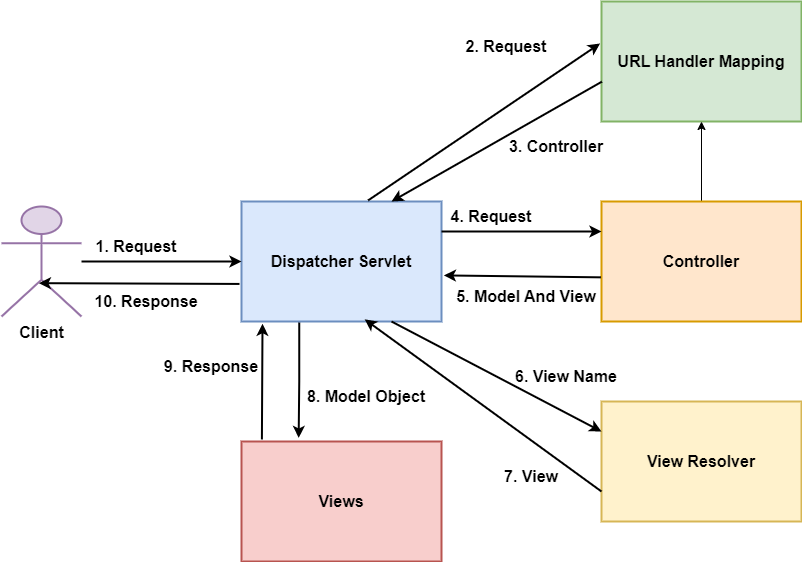

The diagram above was exported from draw.io. Its source (the exported page's mxGraphModel, read from the mxfile embedded in the PNG):
<mxGraphModel dx="2485" dy="856" grid="1" gridSize="10" guides="1" tooltips="1" connect="1" arrows="1" fold="1" page="1" pageScale="1" pageWidth="850" pageHeight="1100" background="#ffffff" math="0" shadow="0">
  <root>
    <mxCell id="0" />
    <mxCell id="1" parent="0" />
    <mxCell id="DkGQbx7ipSXag1yiqpPA-40" style="edgeStyle=orthogonalEdgeStyle;rounded=0;orthogonalLoop=1;jettySize=auto;html=1;entryX=0.286;entryY=-0.03;entryDx=0;entryDy=0;strokeWidth=2;fontSize=16;entryPerimeter=0;exitX=0.289;exitY=1.006;exitDx=0;exitDy=0;exitPerimeter=0;" parent="1" source="DkGQbx7ipSXag1yiqpPA-1" target="DkGQbx7ipSXag1yiqpPA-5" edge="1">
      <mxGeometry relative="1" as="geometry" />
    </mxCell>
    <mxCell id="DkGQbx7ipSXag1yiqpPA-1" value="Dispatcher Servlet" style="rounded=0;whiteSpace=wrap;html=1;fontStyle=1;fontSize=16;fillColor=#dae8fc;strokeColor=#6c8ebf;align=center;strokeWidth=2;" parent="1" vertex="1">
      <mxGeometry x="120" y="360" width="200" height="120" as="geometry" />
    </mxCell>
    <mxCell id="DkGQbx7ipSXag1yiqpPA-2" value="URL Handler Mapping" style="rounded=0;whiteSpace=wrap;html=1;fontStyle=1;fontSize=16;fillColor=#d5e8d4;strokeColor=#82b366;align=center;strokeWidth=2;" parent="1" vertex="1">
      <mxGeometry x="480" y="160" width="200" height="120" as="geometry" />
    </mxCell>
    <mxCell id="5IqNvI8BYjg4Vi1t3yIR-1" value="" style="edgeStyle=orthogonalEdgeStyle;rounded=0;orthogonalLoop=1;jettySize=auto;html=1;" edge="1" parent="1" source="DkGQbx7ipSXag1yiqpPA-3" target="DkGQbx7ipSXag1yiqpPA-2">
      <mxGeometry relative="1" as="geometry" />
    </mxCell>
    <mxCell id="DkGQbx7ipSXag1yiqpPA-3" value="Controller" style="rounded=0;whiteSpace=wrap;html=1;fontStyle=1;fontSize=16;fillColor=#ffe6cc;strokeColor=#d79b00;align=center;strokeWidth=2;" parent="1" vertex="1">
      <mxGeometry x="480" y="360" width="200" height="120" as="geometry" />
    </mxCell>
    <mxCell id="DkGQbx7ipSXag1yiqpPA-4" value="View Resolver" style="rounded=0;whiteSpace=wrap;html=1;fontStyle=1;fontSize=16;fillColor=#fff2cc;strokeColor=#d6b656;align=center;strokeWidth=2;" parent="1" vertex="1">
      <mxGeometry x="480" y="560" width="200" height="120" as="geometry" />
    </mxCell>
    <mxCell id="DkGQbx7ipSXag1yiqpPA-5" value="Views" style="rounded=0;whiteSpace=wrap;html=1;fontStyle=1;fontSize=16;fillColor=#f8cecc;strokeColor=#b85450;align=center;strokeWidth=2;" parent="1" vertex="1">
      <mxGeometry x="120" y="600" width="200" height="120" as="geometry" />
    </mxCell>
    <mxCell id="DkGQbx7ipSXag1yiqpPA-38" style="edgeStyle=orthogonalEdgeStyle;rounded=0;orthogonalLoop=1;jettySize=auto;html=1;strokeWidth=2;fontSize=16;" parent="1" source="DkGQbx7ipSXag1yiqpPA-6" target="DkGQbx7ipSXag1yiqpPA-1" edge="1">
      <mxGeometry relative="1" as="geometry" />
    </mxCell>
    <mxCell id="DkGQbx7ipSXag1yiqpPA-6" value="Client" style="shape=umlActor;verticalLabelPosition=bottom;verticalAlign=top;html=1;fontStyle=1;fontSize=16;fillColor=#e1d5e7;strokeColor=#9673a6;align=center;strokeWidth=2;" parent="1" vertex="1">
      <mxGeometry x="-120" y="365" width="80" height="110" as="geometry" />
    </mxCell>
    <mxCell id="DkGQbx7ipSXag1yiqpPA-16" value="" style="endArrow=classic;html=1;rounded=0;exitX=0.633;exitY=-0.009;exitDx=0;exitDy=0;exitPerimeter=0;entryX=-0.007;entryY=0.35;entryDx=0;entryDy=0;fontStyle=1;fontSize=16;align=center;entryPerimeter=0;strokeWidth=2;" parent="1" source="DkGQbx7ipSXag1yiqpPA-1" target="DkGQbx7ipSXag1yiqpPA-2" edge="1">
      <mxGeometry width="50" height="50" relative="1" as="geometry">
        <mxPoint x="390" y="390" as="sourcePoint" />
        <mxPoint x="440" y="340" as="targetPoint" />
      </mxGeometry>
    </mxCell>
    <mxCell id="DkGQbx7ipSXag1yiqpPA-17" value="" style="endArrow=classic;html=1;rounded=0;exitX=0.002;exitY=0.668;exitDx=0;exitDy=0;entryX=0.75;entryY=0;entryDx=0;entryDy=0;fontStyle=1;fontSize=16;align=center;exitPerimeter=0;strokeWidth=2;" parent="1" source="DkGQbx7ipSXag1yiqpPA-2" target="DkGQbx7ipSXag1yiqpPA-1" edge="1">
      <mxGeometry width="50" height="50" relative="1" as="geometry">
        <mxPoint x="390" y="390" as="sourcePoint" />
        <mxPoint x="440" y="340" as="targetPoint" />
      </mxGeometry>
    </mxCell>
    <mxCell id="DkGQbx7ipSXag1yiqpPA-18" value="" style="endArrow=classic;html=1;rounded=0;exitX=1;exitY=0.25;exitDx=0;exitDy=0;entryX=0;entryY=0.25;entryDx=0;entryDy=0;fontStyle=1;fontSize=16;align=center;strokeWidth=2;" parent="1" source="DkGQbx7ipSXag1yiqpPA-1" target="DkGQbx7ipSXag1yiqpPA-3" edge="1">
      <mxGeometry width="50" height="50" relative="1" as="geometry">
        <mxPoint x="390" y="390" as="sourcePoint" />
        <mxPoint x="440" y="340" as="targetPoint" />
      </mxGeometry>
    </mxCell>
    <mxCell id="DkGQbx7ipSXag1yiqpPA-19" value="" style="endArrow=classic;html=1;rounded=0;exitX=-0.003;exitY=0.632;exitDx=0;exitDy=0;exitPerimeter=0;entryX=1.012;entryY=0.616;entryDx=0;entryDy=0;entryPerimeter=0;fontStyle=1;fontSize=16;align=center;strokeWidth=2;" parent="1" source="DkGQbx7ipSXag1yiqpPA-3" target="DkGQbx7ipSXag1yiqpPA-1" edge="1">
      <mxGeometry width="50" height="50" relative="1" as="geometry">
        <mxPoint x="390" y="390" as="sourcePoint" />
        <mxPoint x="440" y="340" as="targetPoint" />
      </mxGeometry>
    </mxCell>
    <mxCell id="DkGQbx7ipSXag1yiqpPA-20" value="" style="endArrow=classic;html=1;rounded=0;exitX=0.75;exitY=1;exitDx=0;exitDy=0;entryX=0;entryY=0.25;entryDx=0;entryDy=0;fontStyle=1;fontSize=16;align=center;strokeWidth=2;" parent="1" source="DkGQbx7ipSXag1yiqpPA-1" target="DkGQbx7ipSXag1yiqpPA-4" edge="1">
      <mxGeometry width="50" height="50" relative="1" as="geometry">
        <mxPoint x="390" y="390" as="sourcePoint" />
        <mxPoint x="440" y="340" as="targetPoint" />
      </mxGeometry>
    </mxCell>
    <mxCell id="DkGQbx7ipSXag1yiqpPA-21" value="" style="endArrow=classic;html=1;rounded=0;entryX=0.616;entryY=0.982;entryDx=0;entryDy=0;entryPerimeter=0;exitX=0;exitY=0.75;exitDx=0;exitDy=0;fontStyle=1;fontSize=16;align=center;strokeWidth=2;" parent="1" source="DkGQbx7ipSXag1yiqpPA-4" target="DkGQbx7ipSXag1yiqpPA-1" edge="1">
      <mxGeometry width="50" height="50" relative="1" as="geometry">
        <mxPoint x="400" y="420" as="sourcePoint" />
        <mxPoint x="440" y="340" as="targetPoint" />
      </mxGeometry>
    </mxCell>
    <mxCell id="DkGQbx7ipSXag1yiqpPA-23" value="" style="endArrow=classic;html=1;rounded=0;exitX=0.102;exitY=-0.017;exitDx=0;exitDy=0;entryX=0.105;entryY=1.019;entryDx=0;entryDy=0;fontStyle=1;fontSize=16;align=center;strokeWidth=2;entryPerimeter=0;exitPerimeter=0;" parent="1" source="DkGQbx7ipSXag1yiqpPA-5" target="DkGQbx7ipSXag1yiqpPA-1" edge="1">
      <mxGeometry width="50" height="50" relative="1" as="geometry">
        <mxPoint x="390" y="390" as="sourcePoint" />
        <mxPoint x="440" y="340" as="targetPoint" />
      </mxGeometry>
    </mxCell>
    <mxCell id="DkGQbx7ipSXag1yiqpPA-26" value="1. Request" style="text;html=1;strokeColor=none;fillColor=none;align=center;verticalAlign=middle;whiteSpace=wrap;rounded=0;fontStyle=1;fontSize=16;strokeWidth=2;" parent="1" vertex="1">
      <mxGeometry x="-30" y="390" width="90" height="30" as="geometry" />
    </mxCell>
    <mxCell id="DkGQbx7ipSXag1yiqpPA-27" value="2. Request" style="text;html=1;strokeColor=none;fillColor=none;align=center;verticalAlign=middle;whiteSpace=wrap;rounded=0;fontStyle=1;fontSize=16;strokeWidth=2;" parent="1" vertex="1">
      <mxGeometry x="330" y="190" width="110" height="30" as="geometry" />
    </mxCell>
    <mxCell id="DkGQbx7ipSXag1yiqpPA-28" value="3. Controller" style="text;html=1;strokeColor=none;fillColor=none;align=center;verticalAlign=middle;whiteSpace=wrap;rounded=0;fontStyle=1;fontSize=16;strokeWidth=2;" parent="1" vertex="1">
      <mxGeometry x="380" y="290" width="110" height="30" as="geometry" />
    </mxCell>
    <mxCell id="DkGQbx7ipSXag1yiqpPA-29" value="4. Request" style="text;html=1;strokeColor=none;fillColor=none;align=center;verticalAlign=middle;whiteSpace=wrap;rounded=0;fontStyle=1;fontSize=16;strokeWidth=2;" parent="1" vertex="1">
      <mxGeometry x="315" y="360" width="110" height="30" as="geometry" />
    </mxCell>
    <mxCell id="DkGQbx7ipSXag1yiqpPA-30" value="5. Model And View" style="text;html=1;strokeColor=none;fillColor=none;align=center;verticalAlign=middle;whiteSpace=wrap;rounded=0;fontStyle=1;fontSize=16;strokeWidth=2;" parent="1" vertex="1">
      <mxGeometry x="330" y="440" width="150" height="30" as="geometry" />
    </mxCell>
    <mxCell id="DkGQbx7ipSXag1yiqpPA-31" value="6. View Name" style="text;html=1;strokeColor=none;fillColor=none;align=center;verticalAlign=middle;whiteSpace=wrap;rounded=0;fontStyle=1;fontSize=16;strokeWidth=2;" parent="1" vertex="1">
      <mxGeometry x="380" y="520" width="130" height="30" as="geometry" />
    </mxCell>
    <mxCell id="DkGQbx7ipSXag1yiqpPA-32" value="7. View" style="text;html=1;strokeColor=none;fillColor=none;align=center;verticalAlign=middle;whiteSpace=wrap;rounded=0;fontStyle=1;fontSize=16;strokeWidth=2;" parent="1" vertex="1">
      <mxGeometry x="350" y="620" width="120" height="30" as="geometry" />
    </mxCell>
    <mxCell id="DkGQbx7ipSXag1yiqpPA-33" value="8. Model Object" style="text;html=1;strokeColor=none;fillColor=none;align=center;verticalAlign=middle;whiteSpace=wrap;rounded=0;fontStyle=1;fontSize=16;strokeWidth=2;" parent="1" vertex="1">
      <mxGeometry x="170" y="540" width="150" height="30" as="geometry" />
    </mxCell>
    <mxCell id="DkGQbx7ipSXag1yiqpPA-34" value="9. Response" style="text;html=1;strokeColor=none;fillColor=none;align=center;verticalAlign=middle;whiteSpace=wrap;rounded=0;fontStyle=1;fontSize=16;strokeWidth=2;" parent="1" vertex="1">
      <mxGeometry x="40" y="510" width="100" height="30" as="geometry" />
    </mxCell>
    <mxCell id="DkGQbx7ipSXag1yiqpPA-35" value="10. Response" style="text;html=1;strokeColor=none;fillColor=none;align=center;verticalAlign=middle;whiteSpace=wrap;rounded=0;fontStyle=1;fontSize=16;strokeWidth=2;" parent="1" vertex="1">
      <mxGeometry x="-30" y="445" width="110" height="30" as="geometry" />
    </mxCell>
    <mxCell id="DkGQbx7ipSXag1yiqpPA-41" value="" style="endArrow=classic;html=1;rounded=0;strokeWidth=2;fontSize=16;exitX=-0.01;exitY=0.687;exitDx=0;exitDy=0;exitPerimeter=0;entryX=0.467;entryY=0.697;entryDx=0;entryDy=0;entryPerimeter=0;" parent="1" source="DkGQbx7ipSXag1yiqpPA-1" target="DkGQbx7ipSXag1yiqpPA-6" edge="1">
      <mxGeometry width="50" height="50" relative="1" as="geometry">
        <mxPoint x="320" y="560" as="sourcePoint" />
        <mxPoint x="370" y="510" as="targetPoint" />
      </mxGeometry>
    </mxCell>
  </root>
</mxGraphModel>